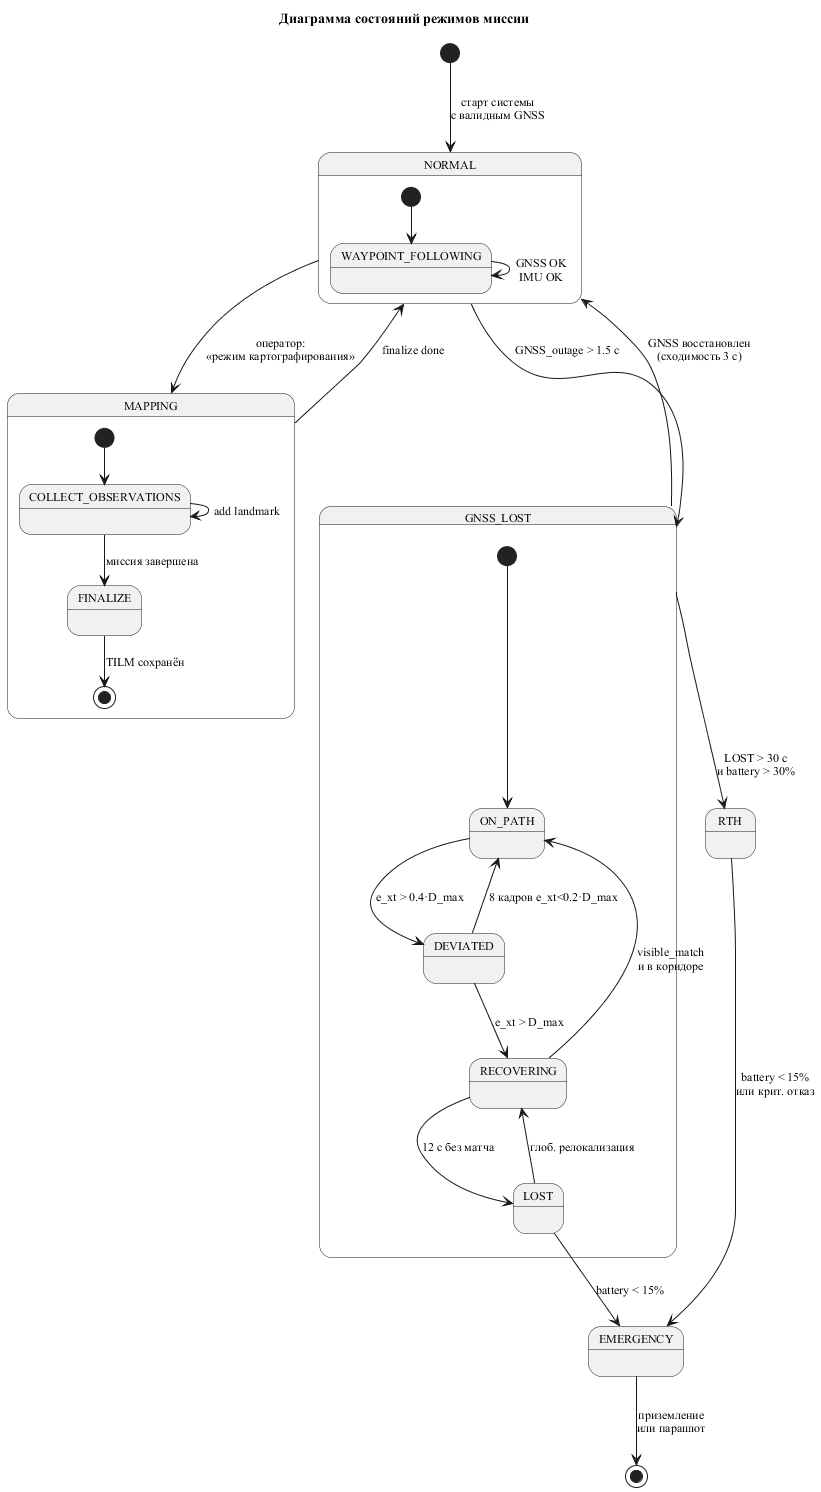

The diagram above was rendered by PlantUML. Its source (embedded in the PNG):
@startuml activity_mission_modes
skinparam backgroundColor #FFFFFF
skinparam shadowing false
skinparam defaultFontName "Times New Roman"
skinparam defaultFontSize 12

title Диаграмма состояний режимов миссии

[*] --> NORMAL : старт системы\nс валидным GNSS

state NORMAL {
  [*] --> WAYPOINT_FOLLOWING
  WAYPOINT_FOLLOWING --> WAYPOINT_FOLLOWING : GNSS OK\nIMU OK
}

state MAPPING {
  [*] --> COLLECT_OBSERVATIONS
  COLLECT_OBSERVATIONS --> COLLECT_OBSERVATIONS : add landmark
  COLLECT_OBSERVATIONS --> FINALIZE : миссия завершена
  FINALIZE --> [*] : TILM сохранён
}

state GNSS_LOST {
  [*] --> ON_PATH
  ON_PATH --> DEVIATED : e_xt > 0.4·D_max
  DEVIATED --> ON_PATH : 8 кадров e_xt<0.2·D_max
  DEVIATED --> RECOVERING : e_xt > D_max
  RECOVERING --> ON_PATH : visible_match\nи в коридоре
  RECOVERING --> LOST : 12 с без матча
  LOST --> RECOVERING : глоб. релокализация
}

state RTH {
}

state EMERGENCY {
}

NORMAL --> MAPPING : оператор:\n«режим картографирования»
MAPPING --> NORMAL : finalize done
NORMAL --> GNSS_LOST : GNSS_outage > 1.5 с
GNSS_LOST --> NORMAL : GNSS восстановлен\n(сходимость 3 с)
GNSS_LOST --> RTH : LOST > 30 с\nи battery > 30%
RTH --> EMERGENCY : battery < 15%\nили крит. отказ
LOST --> EMERGENCY : battery < 15%
EMERGENCY --> [*] : приземление\nили парашют

@enduml